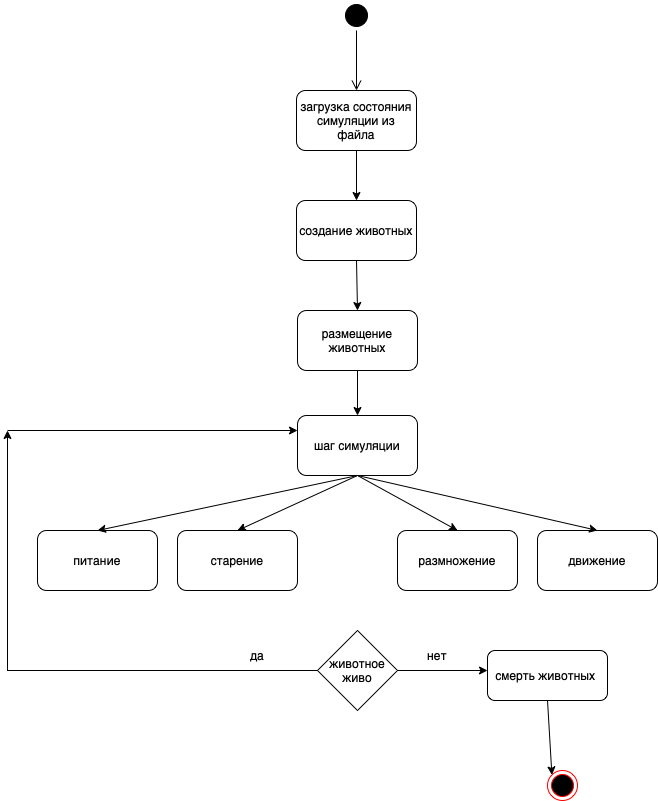

The diagram above was exported from draw.io. Its source (the exported page's mxGraphModel, read from the mxfile embedded in the PNG):
<mxGraphModel dx="946" dy="645" grid="1" gridSize="10" guides="1" tooltips="1" connect="1" arrows="1" fold="1" page="1" pageScale="1" pageWidth="827" pageHeight="1169" math="0" shadow="0">
  <root>
    <mxCell id="0" />
    <mxCell id="1" parent="0" />
    <mxCell id="SB6E0_dLjwgenDuixBKz-1" value="" style="ellipse;html=1;shape=startState;fillColor=#000000;strokeColor=#000000;" vertex="1" parent="1">
      <mxGeometry x="384" y="110" width="30" height="30" as="geometry" />
    </mxCell>
    <mxCell id="SB6E0_dLjwgenDuixBKz-2" value="" style="edgeStyle=orthogonalEdgeStyle;html=1;verticalAlign=bottom;endArrow=open;endSize=8;strokeColor=#000000;rounded=0;" edge="1" source="SB6E0_dLjwgenDuixBKz-1" parent="1">
      <mxGeometry relative="1" as="geometry">
        <mxPoint x="399" y="200" as="targetPoint" />
      </mxGeometry>
    </mxCell>
    <mxCell id="SB6E0_dLjwgenDuixBKz-3" value="загрузка состояния симуляции из файла" style="rounded=1;whiteSpace=wrap;html=1;strokeColor=#000000;" vertex="1" parent="1">
      <mxGeometry x="339" y="200" width="120" height="60" as="geometry" />
    </mxCell>
    <mxCell id="SB6E0_dLjwgenDuixBKz-4" value="создание животных" style="rounded=1;whiteSpace=wrap;html=1;strokeColor=#000000;" vertex="1" parent="1">
      <mxGeometry x="339" y="310" width="120" height="60" as="geometry" />
    </mxCell>
    <mxCell id="SB6E0_dLjwgenDuixBKz-5" value="" style="endArrow=classic;html=1;rounded=0;strokeColor=#000000;exitX=0.5;exitY=1;exitDx=0;exitDy=0;entryX=0.5;entryY=0;entryDx=0;entryDy=0;" edge="1" parent="1" source="SB6E0_dLjwgenDuixBKz-3" target="SB6E0_dLjwgenDuixBKz-4">
      <mxGeometry width="50" height="50" relative="1" as="geometry">
        <mxPoint x="390" y="360" as="sourcePoint" />
        <mxPoint x="440" y="310" as="targetPoint" />
      </mxGeometry>
    </mxCell>
    <mxCell id="SB6E0_dLjwgenDuixBKz-6" value="размещение животных" style="rounded=1;whiteSpace=wrap;html=1;strokeColor=#000000;" vertex="1" parent="1">
      <mxGeometry x="340" y="420" width="120" height="60" as="geometry" />
    </mxCell>
    <mxCell id="SB6E0_dLjwgenDuixBKz-7" value="" style="endArrow=classic;html=1;rounded=0;strokeColor=#000000;exitX=0.5;exitY=1;exitDx=0;exitDy=0;entryX=0.5;entryY=0;entryDx=0;entryDy=0;" edge="1" parent="1" source="SB6E0_dLjwgenDuixBKz-4" target="SB6E0_dLjwgenDuixBKz-6">
      <mxGeometry width="50" height="50" relative="1" as="geometry">
        <mxPoint x="380" y="420" as="sourcePoint" />
        <mxPoint x="430" y="370" as="targetPoint" />
      </mxGeometry>
    </mxCell>
    <mxCell id="SB6E0_dLjwgenDuixBKz-8" value="шаг симуляции" style="rounded=1;whiteSpace=wrap;html=1;strokeColor=#000000;" vertex="1" parent="1">
      <mxGeometry x="340" y="525" width="120" height="60" as="geometry" />
    </mxCell>
    <mxCell id="SB6E0_dLjwgenDuixBKz-9" value="" style="endArrow=classic;html=1;rounded=0;strokeColor=#000000;exitX=0.5;exitY=1;exitDx=0;exitDy=0;entryX=0.5;entryY=0;entryDx=0;entryDy=0;" edge="1" parent="1" source="SB6E0_dLjwgenDuixBKz-6" target="SB6E0_dLjwgenDuixBKz-8">
      <mxGeometry width="50" height="50" relative="1" as="geometry">
        <mxPoint x="380" y="530" as="sourcePoint" />
        <mxPoint x="430" y="480" as="targetPoint" />
      </mxGeometry>
    </mxCell>
    <mxCell id="SB6E0_dLjwgenDuixBKz-10" value="размножение" style="rounded=1;whiteSpace=wrap;html=1;strokeColor=#000000;" vertex="1" parent="1">
      <mxGeometry x="440" y="640" width="120" height="60" as="geometry" />
    </mxCell>
    <mxCell id="SB6E0_dLjwgenDuixBKz-11" value="старение" style="rounded=1;whiteSpace=wrap;html=1;strokeColor=#000000;" vertex="1" parent="1">
      <mxGeometry x="220" y="640" width="120" height="60" as="geometry" />
    </mxCell>
    <mxCell id="SB6E0_dLjwgenDuixBKz-12" value="" style="endArrow=classic;html=1;rounded=0;strokeColor=#000000;exitX=0.5;exitY=1;exitDx=0;exitDy=0;entryX=0.5;entryY=0;entryDx=0;entryDy=0;" edge="1" parent="1" source="SB6E0_dLjwgenDuixBKz-8" target="SB6E0_dLjwgenDuixBKz-10">
      <mxGeometry width="50" height="50" relative="1" as="geometry">
        <mxPoint x="400" y="530" as="sourcePoint" />
        <mxPoint x="450" y="480" as="targetPoint" />
      </mxGeometry>
    </mxCell>
    <mxCell id="SB6E0_dLjwgenDuixBKz-13" value="" style="endArrow=classic;html=1;rounded=0;strokeColor=#000000;exitX=0.5;exitY=1;exitDx=0;exitDy=0;entryX=0.5;entryY=0;entryDx=0;entryDy=0;" edge="1" parent="1" source="SB6E0_dLjwgenDuixBKz-8" target="SB6E0_dLjwgenDuixBKz-11">
      <mxGeometry width="50" height="50" relative="1" as="geometry">
        <mxPoint x="400" y="530" as="sourcePoint" />
        <mxPoint x="280" y="630" as="targetPoint" />
      </mxGeometry>
    </mxCell>
    <mxCell id="SB6E0_dLjwgenDuixBKz-15" value="движение" style="rounded=1;whiteSpace=wrap;html=1;strokeColor=#000000;" vertex="1" parent="1">
      <mxGeometry x="580" y="640" width="120" height="60" as="geometry" />
    </mxCell>
    <mxCell id="SB6E0_dLjwgenDuixBKz-16" value="" style="endArrow=classic;html=1;rounded=0;strokeColor=#000000;entryX=0.5;entryY=0;entryDx=0;entryDy=0;exitX=0.5;exitY=1;exitDx=0;exitDy=0;" edge="1" parent="1" source="SB6E0_dLjwgenDuixBKz-8" target="SB6E0_dLjwgenDuixBKz-15">
      <mxGeometry width="50" height="50" relative="1" as="geometry">
        <mxPoint x="400" y="590" as="sourcePoint" />
        <mxPoint x="460" y="560" as="targetPoint" />
      </mxGeometry>
    </mxCell>
    <mxCell id="SB6E0_dLjwgenDuixBKz-17" value="питание" style="rounded=1;whiteSpace=wrap;html=1;strokeColor=#000000;" vertex="1" parent="1">
      <mxGeometry x="80" y="640" width="120" height="60" as="geometry" />
    </mxCell>
    <mxCell id="SB6E0_dLjwgenDuixBKz-18" value="" style="endArrow=classic;html=1;rounded=0;strokeColor=#000000;exitX=0.5;exitY=1;exitDx=0;exitDy=0;entryX=0.5;entryY=0;entryDx=0;entryDy=0;" edge="1" parent="1" source="SB6E0_dLjwgenDuixBKz-8" target="SB6E0_dLjwgenDuixBKz-17">
      <mxGeometry width="50" height="50" relative="1" as="geometry">
        <mxPoint x="410" y="510" as="sourcePoint" />
        <mxPoint x="460" y="460" as="targetPoint" />
      </mxGeometry>
    </mxCell>
    <mxCell id="SB6E0_dLjwgenDuixBKz-22" style="edgeStyle=orthogonalEdgeStyle;rounded=0;orthogonalLoop=1;jettySize=auto;html=1;strokeColor=#000000;" edge="1" parent="1" source="SB6E0_dLjwgenDuixBKz-20">
      <mxGeometry relative="1" as="geometry">
        <mxPoint x="50" y="540" as="targetPoint" />
      </mxGeometry>
    </mxCell>
    <mxCell id="SB6E0_dLjwgenDuixBKz-20" value="животное живо" style="rhombus;whiteSpace=wrap;html=1;strokeColor=#000000;" vertex="1" parent="1">
      <mxGeometry x="360" y="740" width="80" height="80" as="geometry" />
    </mxCell>
    <mxCell id="SB6E0_dLjwgenDuixBKz-21" value="" style="endArrow=classic;html=1;rounded=0;strokeColor=#000000;entryX=0;entryY=0.25;entryDx=0;entryDy=0;" edge="1" parent="1" target="SB6E0_dLjwgenDuixBKz-8">
      <mxGeometry width="50" height="50" relative="1" as="geometry">
        <mxPoint x="50" y="540" as="sourcePoint" />
        <mxPoint x="450" y="660" as="targetPoint" />
      </mxGeometry>
    </mxCell>
    <mxCell id="SB6E0_dLjwgenDuixBKz-23" value="да" style="text;html=1;strokeColor=none;fillColor=none;align=center;verticalAlign=middle;whiteSpace=wrap;rounded=0;" vertex="1" parent="1">
      <mxGeometry x="270" y="750" width="60" height="30" as="geometry" />
    </mxCell>
    <mxCell id="SB6E0_dLjwgenDuixBKz-24" value="" style="endArrow=classic;html=1;rounded=0;strokeColor=#000000;exitX=1;exitY=0.5;exitDx=0;exitDy=0;" edge="1" parent="1" source="SB6E0_dLjwgenDuixBKz-20">
      <mxGeometry width="50" height="50" relative="1" as="geometry">
        <mxPoint x="400" y="790" as="sourcePoint" />
        <mxPoint x="530" y="780" as="targetPoint" />
      </mxGeometry>
    </mxCell>
    <mxCell id="SB6E0_dLjwgenDuixBKz-25" value="нет" style="text;html=1;strokeColor=none;fillColor=none;align=center;verticalAlign=middle;whiteSpace=wrap;rounded=0;" vertex="1" parent="1">
      <mxGeometry x="450" y="750" width="60" height="30" as="geometry" />
    </mxCell>
    <mxCell id="SB6E0_dLjwgenDuixBKz-26" value="смерть животных&amp;nbsp;" style="rounded=1;whiteSpace=wrap;html=1;strokeColor=#000000;" vertex="1" parent="1">
      <mxGeometry x="530" y="760" width="120" height="50" as="geometry" />
    </mxCell>
    <mxCell id="SB6E0_dLjwgenDuixBKz-27" value="" style="ellipse;html=1;shape=endState;fillColor=#000000;strokeColor=#ff0000;" vertex="1" parent="1">
      <mxGeometry x="590" y="880" width="30" height="30" as="geometry" />
    </mxCell>
    <mxCell id="SB6E0_dLjwgenDuixBKz-28" value="" style="endArrow=classic;html=1;rounded=0;strokeColor=#000000;exitX=0.5;exitY=1;exitDx=0;exitDy=0;entryX=0;entryY=0;entryDx=0;entryDy=0;" edge="1" parent="1" source="SB6E0_dLjwgenDuixBKz-26" target="SB6E0_dLjwgenDuixBKz-27">
      <mxGeometry width="50" height="50" relative="1" as="geometry">
        <mxPoint x="400" y="740" as="sourcePoint" />
        <mxPoint x="450" y="690" as="targetPoint" />
      </mxGeometry>
    </mxCell>
  </root>
</mxGraphModel>